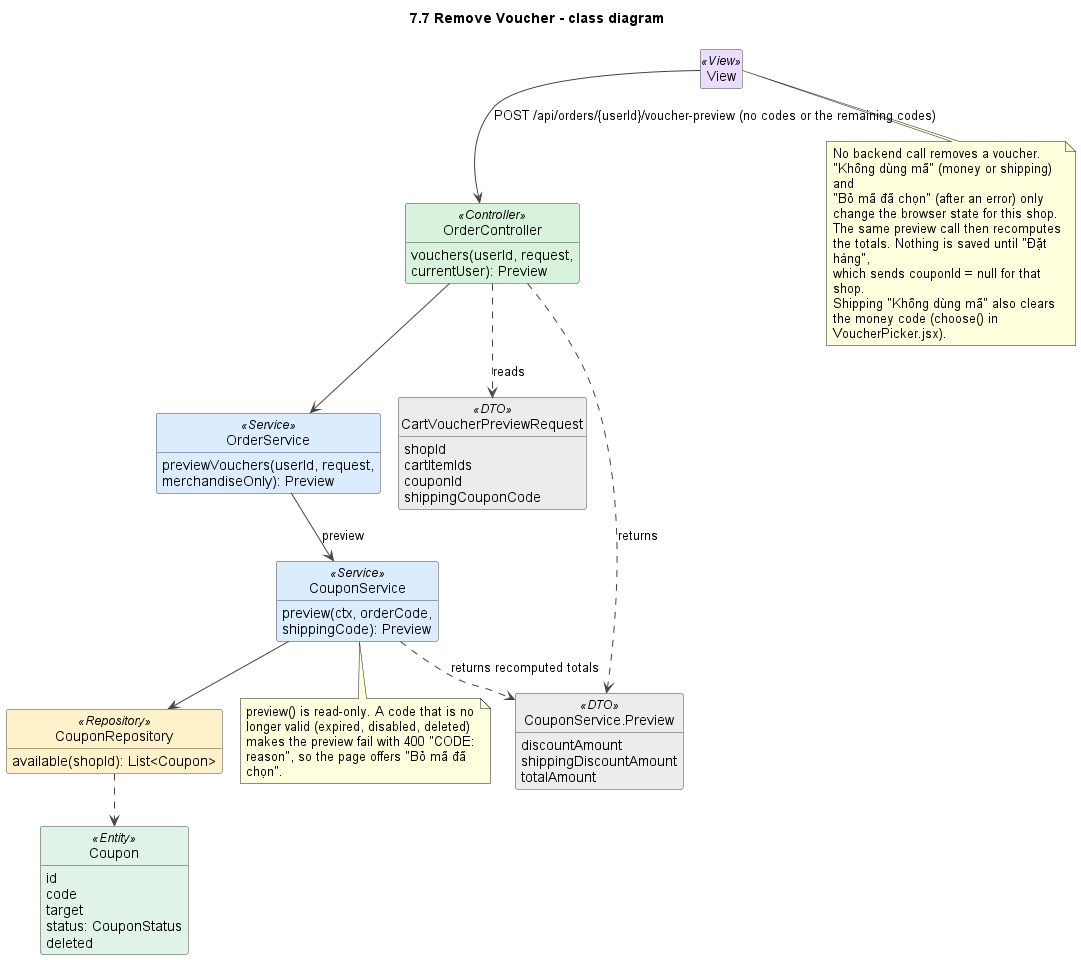

The diagram above was rendered by PlantUML. Its source (embedded in the PNG):
@startuml
!pragma layout smetana
title 7.7 Remove Voucher - class diagram
skinparam shadowing false
skinparam defaultFontName Arial
skinparam wrapWidth 240
skinparam ArrowColor #444444
skinparam classAttributeIconSize 0
skinparam nodesep 45
skinparam ranksep 50
skinparam class {
  BackgroundColor #FFFFFF
  BorderColor #444444
  BackgroundColor<<View>> #EADCFF
  BackgroundColor<<Controller>> #D8F3DC
  BackgroundColor<<Service>> #DCECFF
  BackgroundColor<<Repository>> #FFF1C9
  BackgroundColor<<Entity>> #E0F3E7
  BackgroundColor<<External>> #FFE0E0
  BackgroundColor<<DTO>> #ECECEC
  BackgroundColor<<Scheduler>> #FFE8CC
}
hide empty members
hide circle

class View <<View>>

class OrderController <<Controller>> {
  vouchers(userId, request, currentUser): Preview
}
class OrderService <<Service>> {
  previewVouchers(userId, request, merchandiseOnly): Preview
}
class "CartVoucherPreviewRequest" as CartVoucherPreviewRequest <<DTO>> {
  shopId
  cartItemIds
  couponId
  shippingCouponCode
}
class CouponService <<Service>> {
  preview(ctx, orderCode, shippingCode): Preview
}
class "CouponService.Preview" as Preview <<DTO>> {
  discountAmount
  shippingDiscountAmount
  totalAmount
}
class CouponRepository <<Repository>> {
  available(shopId): List<Coupon>
}
class Coupon <<Entity>> {
  id
  code
  target
  status: CouponStatus
  deleted
}

View --> OrderController : POST /api/orders/{userId}/voucher-preview (no codes or the remaining codes)
OrderController --> OrderService
OrderController ..> CartVoucherPreviewRequest : reads
OrderController ..> Preview : returns
OrderService --> CouponService : preview
CouponService ..> Preview : returns recomputed totals
CouponService --> CouponRepository
CouponRepository ..> Coupon

note bottom of View
  No backend call removes a voucher. "Không dùng mã" (money or shipping) and
  "Bỏ mã đã chọn" (after an error) only change the browser state for this shop.
  The same preview call then recomputes the totals. Nothing is saved until "Đặt hàng",
  which sends couponId = null for that shop.
  Shipping "Không dùng mã" also clears the money code (choose() in VoucherPicker.jsx).
end note

note bottom of CouponService
  preview() is read-only. A code that is no longer valid (expired, disabled, deleted)
  makes the preview fail with 400 "CODE: reason", so the page offers "Bỏ mã đã chọn".
end note

@enduml